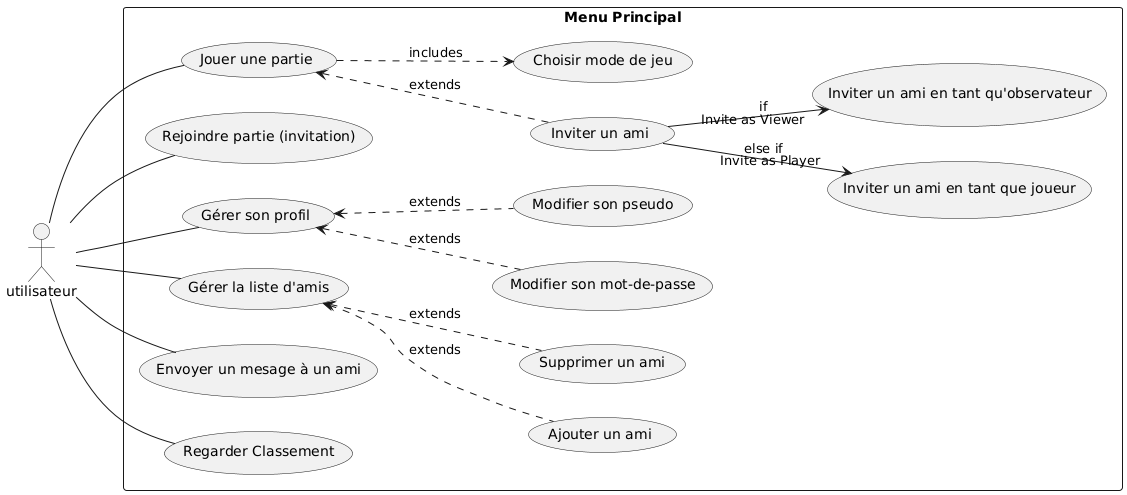

The diagram above was rendered by PlantUML. Its source (embedded in the PNG):
@startuml

'common usecase for manage_friendlist and send_message

left to right direction
actor "utilisateur" as user

rectangle "Menu Principal" as main_menu {
    '### Game
    usecase "Jouer une partie" as play_game
    usecase "Rejoindre partie (invitation)" as join_friend_game
    usecase "Inviter un ami" as invite_friend
    'Game options
    usecase "Choisir mode de jeu" as choose_gamemode

    '### Social
    usecase "Gérer son profil" as manage_profile
    usecase "Gérer la liste d'amis" as manage_friendlist
    usecase "Envoyer un mesage à un ami" as chat_with_friend
    'Manage profile options
    usecase "Modifier son mot-de-passe" as change_password
    usecase "Modifier son pseudo" as change_nickname
    'Manage friend list options
    usecase "Ajouter un ami" as add_friend
    usecase "Supprimer un ami" as remove_friend
    'Invite Friend Options
    usecase "Inviter un ami en tant que joueur" as invite_friend_as_player
    usecase "Inviter un ami en tant qu'observateur" as invite_friend_as_viewer

    '### Ranking
    usecase "Regarder Classement" as view_ranking

    (play_game) <-. (invite_friend): extends
    (play_game) .-> (choose_gamemode): includes
    (manage_friendlist) <-. (add_friend): extends
    (manage_friendlist) <-. (remove_friend): extends
    (manage_profile) <-. (change_password): extends
    (manage_profile) <-. (change_nickname): extends
}

' This should be a logical XOR
invite_friend --> invite_friend_as_player : else if "Invite as Player"
invite_friend --> invite_friend_as_viewer : if "Invite as Viewer"

user -- play_game
user -- join_friend_game

user -- manage_profile
user -- manage_friendlist
user -- chat_with_friend

user -- view_ranking


@enduml